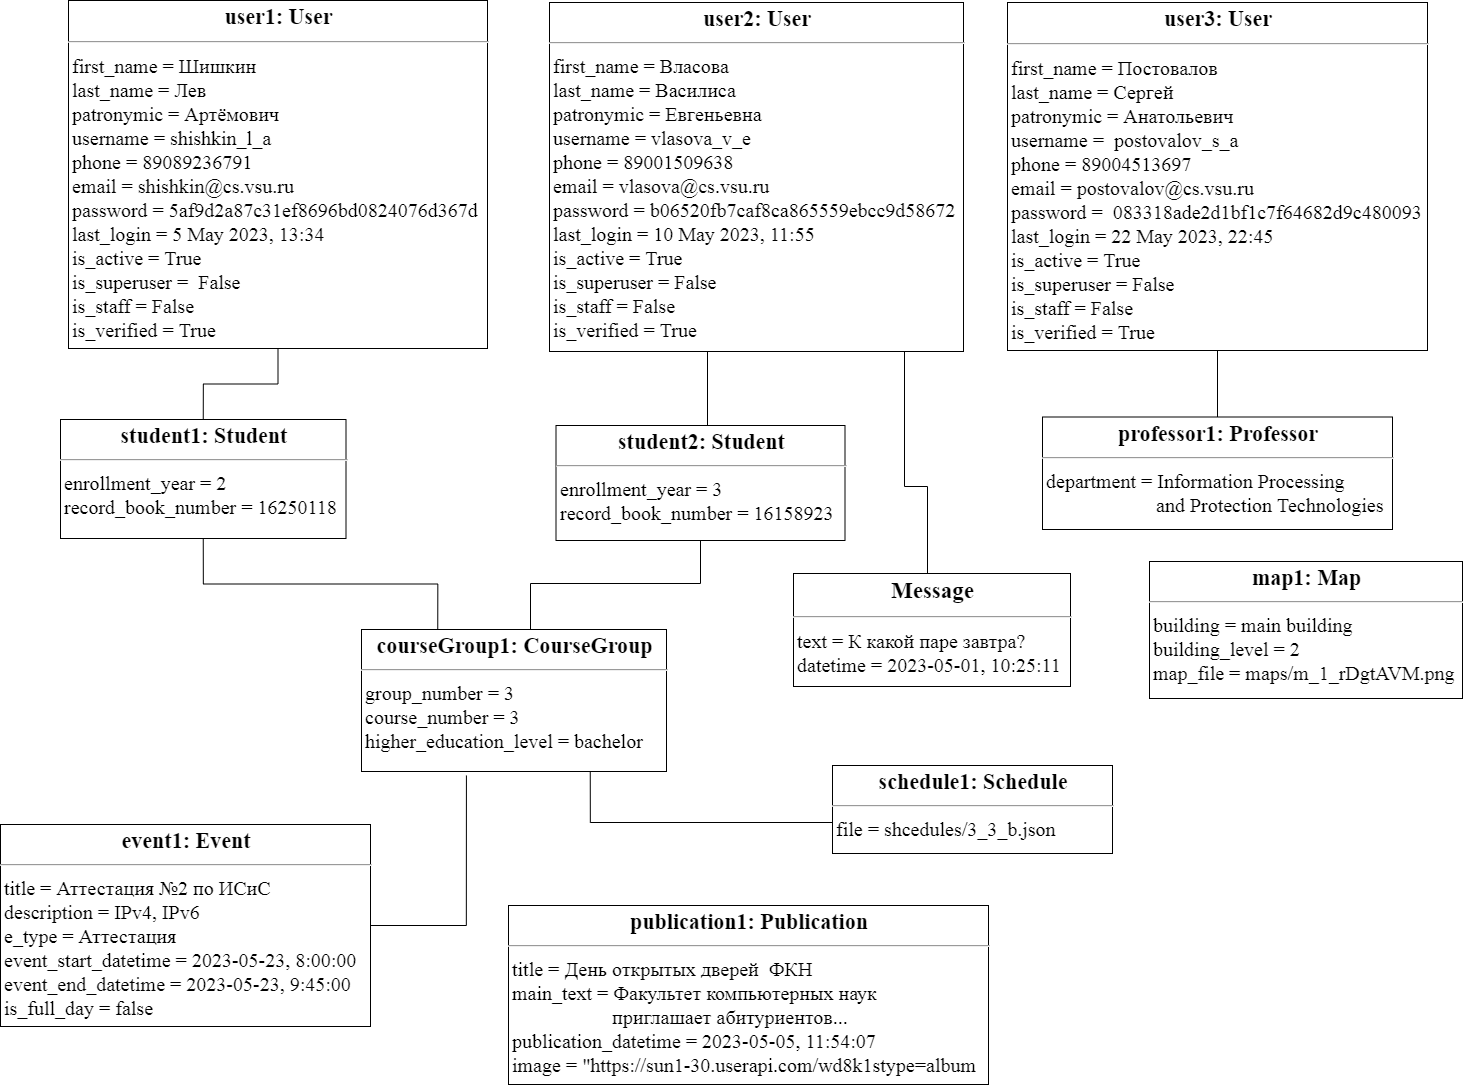

The diagram above was exported from draw.io. Its source (the exported page's mxGraphModel, read from the mxfile embedded in the PNG):
<mxGraphModel dx="2370" dy="2237" grid="0" gridSize="10" guides="1" tooltips="1" connect="1" arrows="1" fold="1" page="0" pageScale="1" pageWidth="827" pageHeight="1169" math="0" shadow="0">
  <root>
    <mxCell id="0" />
    <mxCell id="1" parent="0" />
    <mxCell id="wo23raQhdXI143LmuiYA-37" style="edgeStyle=orthogonalEdgeStyle;rounded=0;orthogonalLoop=1;jettySize=auto;html=1;entryX=0.5;entryY=0;entryDx=0;entryDy=0;endArrow=none;endFill=0;fontSize=20;" parent="1" source="wo23raQhdXI143LmuiYA-2" target="wo23raQhdXI143LmuiYA-32" edge="1">
      <mxGeometry relative="1" as="geometry" />
    </mxCell>
    <mxCell id="wo23raQhdXI143LmuiYA-2" value="&lt;p style=&quot;margin: 4px 0px 0px ; text-align: center ; font-size: 22px&quot;&gt;&lt;b&gt;&lt;font style=&quot;font-size: 22px&quot;&gt;user1: User&lt;/font&gt;&lt;/b&gt;&lt;/p&gt;&lt;hr style=&quot;font-size: 22px&quot;&gt;&lt;p style=&quot;margin: 0px 0px 0px 4px ; font-size: 20px&quot;&gt;&lt;span style=&quot;font-size: 20px&quot;&gt;first_name =&lt;/span&gt;&amp;nbsp;Шишкин&lt;/p&gt;&lt;p style=&quot;margin: 0px 0px 0px 4px ; font-size: 20px&quot;&gt;&lt;span style=&quot;font-size: 20px&quot;&gt;last_name =&lt;/span&gt;&amp;nbsp;Лев&lt;/p&gt;&lt;p style=&quot;margin: 0px 0px 0px 4px ; font-size: 20px&quot;&gt;patronymic = Артёмович&lt;/p&gt;&lt;p style=&quot;margin: 0px 0px 0px 4px ; font-size: 20px&quot;&gt;username = shishkin_l_a&lt;/p&gt;&lt;p style=&quot;margin: 0px 0px 0px 4px ; font-size: 20px&quot;&gt;&lt;span style=&quot;font-size: 20px&quot;&gt;phone = 89089236791&lt;/span&gt;&lt;/p&gt;&lt;p style=&quot;margin: 0px 0px 0px 4px ; font-size: 20px&quot;&gt;email = shishkin@cs.vsu.ru&lt;/p&gt;&lt;p style=&quot;margin: 0px 0px 0px 4px ; font-size: 20px&quot;&gt;password =&amp;nbsp;5af9d2a87c31ef8696bd0824076d367d&lt;/p&gt;&lt;p style=&quot;margin: 0px 0px 0px 4px&quot;&gt;last_login = 5 May 2023, 13:34&lt;/p&gt;&lt;p style=&quot;margin: 0px 0px 0px 4px ; font-size: 20px&quot;&gt;is_active = True&lt;br style=&quot;font-size: 20px&quot;&gt;&lt;/p&gt;&lt;p style=&quot;margin: 0px 0px 0px 4px ; font-size: 20px&quot;&gt;is_superuser =&amp;nbsp; False&lt;br style=&quot;font-size: 20px&quot;&gt;&lt;/p&gt;&lt;p style=&quot;margin: 0px 0px 0px 4px ; font-size: 20px&quot;&gt;is_staff = False&lt;br style=&quot;font-size: 20px&quot;&gt;&lt;/p&gt;&lt;p style=&quot;margin: 0px 0px 0px 4px ; font-size: 20px&quot;&gt;is_verified = True&lt;/p&gt;&lt;p style=&quot;margin: 0px 0px 0px 4px ; font-size: 20px&quot;&gt;&lt;br style=&quot;font-size: 20px&quot;&gt;&lt;/p&gt;&lt;p style=&quot;margin: 0px 0px 0px 4px ; font-size: 20px&quot;&gt;&lt;br style=&quot;font-size: 20px&quot;&gt;&lt;/p&gt;&lt;br style=&quot;font-size: 20px&quot;&gt;&lt;p style=&quot;margin: 0px 0px 0px 4px ; font-size: 20px&quot;&gt;&lt;br style=&quot;font-size: 20px&quot;&gt;&lt;/p&gt;" style="verticalAlign=top;align=left;overflow=fill;fontSize=20;fontFamily=Times New Roman;html=1;" parent="1" vertex="1">
      <mxGeometry x="214" y="-445" width="419" height="348" as="geometry" />
    </mxCell>
    <mxCell id="wo23raQhdXI143LmuiYA-9" value="&lt;p style=&quot;margin: 4px 0px 0px ; text-align: center&quot;&gt;&lt;b&gt;&lt;font style=&quot;font-size: 22px&quot;&gt;schedule1: Schedule&lt;/font&gt;&lt;/b&gt;&lt;/p&gt;&lt;hr style=&quot;font-size: 20px&quot;&gt;&lt;p style=&quot;margin: 0px 0px 0px 4px ; font-size: 20px&quot;&gt;file =&lt;span style=&quot;font-size: 20px&quot;&gt;&amp;nbsp;shcedules/3_3_b.json&lt;/span&gt;&lt;/p&gt;&lt;p style=&quot;margin: 0px 0px 0px 4px ; font-size: 20px&quot;&gt;&lt;br style=&quot;font-size: 20px&quot;&gt;&lt;/p&gt;&lt;p style=&quot;margin: 0px 0px 0px 4px ; font-size: 20px&quot;&gt;&lt;br style=&quot;font-size: 20px&quot;&gt;&lt;/p&gt;" style="verticalAlign=top;align=left;overflow=fill;fontSize=20;fontFamily=Times New Roman;html=1;" parent="1" vertex="1">
      <mxGeometry x="978" y="320" width="280" height="88" as="geometry" />
    </mxCell>
    <mxCell id="wo23raQhdXI143LmuiYA-12" value="&lt;p style=&quot;margin: 4px 0px 0px ; text-align: center&quot;&gt;&lt;b&gt;&lt;font style=&quot;font-size: 22px&quot;&gt;publication1: Publication&lt;/font&gt;&lt;/b&gt;&lt;/p&gt;&lt;hr style=&quot;font-size: 20px&quot;&gt;&lt;p style=&quot;margin: 0px 0px 0px 4px ; font-size: 20px&quot;&gt;title = День открытых дверей&amp;nbsp; ФКН&lt;/p&gt;&lt;p style=&quot;margin: 0px 0px 0px 4px ; font-size: 20px&quot;&gt;main_text = Факультет компьютерных наук&amp;nbsp;&lt;/p&gt;&lt;p style=&quot;margin: 0px 0px 0px 4px ; font-size: 20px&quot;&gt;&amp;nbsp; &amp;nbsp; &amp;nbsp; &amp;nbsp; &amp;nbsp; &amp;nbsp; &amp;nbsp; &amp;nbsp; &amp;nbsp; &amp;nbsp; приглашает абитуриентов...&lt;/p&gt;&lt;p style=&quot;margin: 0px 0px 0px 4px ; font-size: 20px&quot;&gt;&lt;span style=&quot;font-size: 20px&quot;&gt;publication_datetime = 2023-05-05, 11:54:07&lt;/span&gt;&lt;/p&gt;&lt;p style=&quot;margin: 0px 0px 0px 4px ; font-size: 20px&quot;&gt;image = &quot;https://sun1-30.userapi.com/wd8k1stype=album&lt;/p&gt;" style="verticalAlign=top;align=left;overflow=fill;fontSize=20;fontFamily=Times New Roman;html=1;" parent="1" vertex="1">
      <mxGeometry x="654" y="460" width="480" height="179" as="geometry" />
    </mxCell>
    <mxCell id="wo23raQhdXI143LmuiYA-15" value="&lt;p style=&quot;margin: 4px 0px 0px ; text-align: center&quot;&gt;&lt;b&gt;&lt;font style=&quot;font-size: 22px&quot;&gt;event1: Event&lt;/font&gt;&lt;/b&gt;&lt;/p&gt;&lt;hr style=&quot;font-size: 20px&quot;&gt;&lt;p style=&quot;margin: 0px 0px 0px 4px ; font-size: 20px&quot;&gt;&lt;span style=&quot;font-size: 20px&quot;&gt;title = Аттестация №2 по ИСиС&lt;/span&gt;&lt;/p&gt;&lt;p style=&quot;margin: 0px 0px 0px 4px ; font-size: 20px&quot;&gt;description = IPv4, IPv6&lt;/p&gt;&lt;p style=&quot;margin: 0px 0px 0px 4px ; font-size: 20px&quot;&gt;e_type = Аттестация&lt;/p&gt;&lt;p style=&quot;margin: 0px 0px 0px 4px ; font-size: 20px&quot;&gt;event_start_datetime = 2023-05-23, 8:00:00&lt;span&gt;&amp;nbsp;&lt;/span&gt;&lt;/p&gt;&lt;p style=&quot;margin: 0px 0px 0px 4px ; font-size: 20px&quot;&gt;event_end_datetime = 2023-05-23, 9:45:00&lt;/p&gt;&lt;p style=&quot;margin: 0px 0px 0px 4px ; font-size: 20px&quot;&gt;is_full_day = false&lt;/p&gt;&lt;p style=&quot;margin: 0px 0px 0px 4px ; font-size: 20px&quot;&gt;&lt;br style=&quot;font-size: 20px&quot;&gt;&lt;/p&gt;" style="verticalAlign=top;align=left;overflow=fill;fontSize=20;fontFamily=Times New Roman;html=1;" parent="1" vertex="1">
      <mxGeometry x="146" y="379" width="370" height="202" as="geometry" />
    </mxCell>
    <mxCell id="wo23raQhdXI143LmuiYA-17" value="&lt;p style=&quot;margin: 4px 0px 0px ; text-align: center&quot;&gt;&lt;b&gt;&lt;font style=&quot;font-size: 22px&quot;&gt;map1: Map&lt;/font&gt;&lt;/b&gt;&lt;/p&gt;&lt;hr style=&quot;font-size: 20px&quot;&gt;&lt;p style=&quot;margin: 0px 0px 0px 4px ; font-size: 20px&quot;&gt;building = main building&lt;/p&gt;&lt;p style=&quot;margin: 0px 0px 0px 4px ; font-size: 20px&quot;&gt;building_level = 2&lt;/p&gt;&lt;p style=&quot;margin: 0px 0px 0px 4px ; font-size: 20px&quot;&gt;map_file = maps/m_1_rDgtAVM.png&lt;/p&gt;" style="verticalAlign=top;align=left;overflow=fill;fontSize=20;fontFamily=Times New Roman;html=1;" parent="1" vertex="1">
      <mxGeometry x="1295" y="116" width="313" height="137" as="geometry" />
    </mxCell>
    <mxCell id="wo23raQhdXI143LmuiYA-18" value="&lt;p style=&quot;margin: 4px 0px 0px ; text-align: center ; font-size: 23px&quot;&gt;&lt;b&gt;&lt;font style=&quot;font-size: 23px&quot;&gt;Message&lt;/font&gt;&lt;/b&gt;&lt;/p&gt;&lt;hr style=&quot;font-size: 23px&quot;&gt;&lt;p style=&quot;margin: 0px 0px 0px 4px ; font-size: 20px&quot;&gt;text = К какой паре завтра?&lt;br style=&quot;font-size: 20px&quot;&gt;&lt;/p&gt;&lt;p style=&quot;margin: 0px 0px 0px 4px ; font-size: 20px&quot;&gt;datetime =&amp;nbsp;&lt;span style=&quot;font-size: 20px&quot;&gt;2023-05-01, 10:25:11&amp;nbsp;&lt;/span&gt;&lt;/p&gt;&lt;p style=&quot;margin: 0px 0px 0px 4px ; font-size: 20px&quot;&gt;&lt;br style=&quot;font-size: 20px&quot;&gt;&lt;/p&gt;" style="verticalAlign=top;align=left;overflow=fill;fontSize=20;fontFamily=Times New Roman;html=1;" parent="1" vertex="1">
      <mxGeometry x="939" y="128" width="277" height="113" as="geometry" />
    </mxCell>
    <mxCell id="wo23raQhdXI143LmuiYA-44" style="rounded=0;orthogonalLoop=1;jettySize=auto;html=1;entryX=1;entryY=0.5;entryDx=0;entryDy=0;endArrow=none;endFill=0;exitX=0.344;exitY=1.028;exitDx=0;exitDy=0;edgeStyle=orthogonalEdgeStyle;fontSize=20;exitPerimeter=0;" parent="1" source="wo23raQhdXI143LmuiYA-26" target="wo23raQhdXI143LmuiYA-15" edge="1">
      <mxGeometry relative="1" as="geometry">
        <Array as="points">
          <mxPoint x="612" y="480" />
        </Array>
      </mxGeometry>
    </mxCell>
    <mxCell id="wo23raQhdXI143LmuiYA-46" style="edgeStyle=orthogonalEdgeStyle;rounded=0;orthogonalLoop=1;jettySize=auto;html=1;endArrow=none;endFill=0;exitX=0.75;exitY=1;exitDx=0;exitDy=0;fontSize=20;entryX=0;entryY=0.5;entryDx=0;entryDy=0;" parent="1" source="wo23raQhdXI143LmuiYA-26" target="wo23raQhdXI143LmuiYA-9" edge="1">
      <mxGeometry relative="1" as="geometry">
        <mxPoint x="926" y="333" as="targetPoint" />
        <Array as="points">
          <mxPoint x="736" y="377" />
        </Array>
      </mxGeometry>
    </mxCell>
    <mxCell id="wo23raQhdXI143LmuiYA-26" value="&lt;p style=&quot;margin: 4px 0px 0px ; text-align: center&quot;&gt;&lt;b&gt;&lt;font style=&quot;font-size: 22px&quot;&gt;c&lt;/font&gt;&lt;/b&gt;&lt;b&gt;&lt;font style=&quot;font-size: 22px&quot;&gt;ourseGroup1: CourseGroup&lt;/font&gt;&lt;/b&gt;&lt;/p&gt;&lt;hr style=&quot;font-size: 20px&quot;&gt;&lt;p style=&quot;margin: 0px 0px 0px 4px ; font-size: 20px&quot;&gt;group_number = 3&lt;/p&gt;&lt;p style=&quot;margin: 0px 0px 0px 4px ; font-size: 20px&quot;&gt;course_number = 3&lt;/p&gt;&lt;p style=&quot;margin: 0px 0px 0px 4px ; font-size: 20px&quot;&gt;higher_education_level = bachelor&lt;/p&gt;" style="verticalAlign=top;align=left;overflow=fill;fontSize=20;fontFamily=Times New Roman;html=1;" parent="1" vertex="1">
      <mxGeometry x="507" y="184" width="305" height="142" as="geometry" />
    </mxCell>
    <mxCell id="ZQNBPyp5uV38tSlkCXXo-1" style="rounded=0;orthogonalLoop=1;jettySize=auto;html=1;fontSize=20;edgeStyle=orthogonalEdgeStyle;endArrow=none;endFill=0;entryX=0.5;entryY=0;entryDx=0;entryDy=0;exitX=0.853;exitY=0.998;exitDx=0;exitDy=0;exitPerimeter=0;" edge="1" parent="1" source="wo23raQhdXI143LmuiYA-29" target="wo23raQhdXI143LmuiYA-18">
      <mxGeometry relative="1" as="geometry">
        <mxPoint x="1055" y="41" as="targetPoint" />
        <Array as="points">
          <mxPoint x="1050" y="-95" />
          <mxPoint x="1050" y="41" />
          <mxPoint x="1073" y="41" />
          <mxPoint x="1073" y="128" />
        </Array>
      </mxGeometry>
    </mxCell>
    <mxCell id="wo23raQhdXI143LmuiYA-29" value="&lt;p style=&quot;margin: 4px 0px 0px ; text-align: center&quot;&gt;&lt;b&gt;&lt;font style=&quot;font-size: 22px&quot;&gt;user2: User&lt;/font&gt;&lt;/b&gt;&lt;/p&gt;&lt;hr style=&quot;font-size: 20px&quot;&gt;&lt;p style=&quot;margin: 0px 0px 0px 4px ; font-size: 20px&quot;&gt;&lt;span style=&quot;font-size: 20px&quot;&gt;first_name =&lt;/span&gt;&amp;nbsp;Власова&lt;/p&gt;&lt;p style=&quot;margin: 0px 0px 0px 4px ; font-size: 20px&quot;&gt;&lt;span style=&quot;font-size: 20px&quot;&gt;last_name =&amp;nbsp;&lt;/span&gt;Василиса&lt;/p&gt;&lt;p style=&quot;margin: 0px 0px 0px 4px ; font-size: 20px&quot;&gt;patronymic = Евгеньевна&lt;/p&gt;&lt;p style=&quot;margin: 0px 0px 0px 4px ; font-size: 20px&quot;&gt;username = vlasova_v_e&lt;/p&gt;&lt;p style=&quot;margin: 0px 0px 0px 4px ; font-size: 20px&quot;&gt;&lt;span style=&quot;font-size: 20px&quot;&gt;phone = 89001509638&lt;/span&gt;&lt;/p&gt;&lt;p style=&quot;margin: 0px 0px 0px 4px ; font-size: 20px&quot;&gt;email = vlasova@cs.vsu.ru&lt;/p&gt;&lt;p style=&quot;margin: 0px 0px 0px 4px ; font-size: 20px&quot;&gt;password =&amp;nbsp;b06520fb7caf8ca865559ebcc9d58672&lt;/p&gt;&lt;p style=&quot;margin: 0px 0px 0px 4px ; font-size: 20px&quot;&gt;last_login = 10 May 2023, 11:55&lt;/p&gt;&lt;p style=&quot;margin: 0px 0px 0px 4px ; font-size: 20px&quot;&gt;is_active = True&lt;br style=&quot;font-size: 20px&quot;&gt;&lt;/p&gt;&lt;p style=&quot;margin: 0px 0px 0px 4px ; font-size: 20px&quot;&gt;is_superuser = False&lt;br style=&quot;font-size: 20px&quot;&gt;&lt;/p&gt;&lt;p style=&quot;margin: 0px 0px 0px 4px ; font-size: 20px&quot;&gt;is_staff = False&lt;br style=&quot;font-size: 20px&quot;&gt;&lt;/p&gt;&lt;p style=&quot;margin: 0px 0px 0px 4px ; font-size: 20px&quot;&gt;is_verified = True&lt;/p&gt;&lt;p style=&quot;margin: 0px 0px 0px 4px ; font-size: 20px&quot;&gt;&lt;br style=&quot;font-size: 20px&quot;&gt;&lt;/p&gt;&lt;p style=&quot;margin: 0px 0px 0px 4px ; font-size: 20px&quot;&gt;&lt;br style=&quot;font-size: 20px&quot;&gt;&lt;/p&gt;&lt;br style=&quot;font-size: 20px&quot;&gt;&lt;p style=&quot;margin: 0px 0px 0px 4px ; font-size: 20px&quot;&gt;&lt;br style=&quot;font-size: 20px&quot;&gt;&lt;/p&gt;" style="verticalAlign=top;align=left;overflow=fill;fontSize=20;fontFamily=Times New Roman;html=1;" parent="1" vertex="1">
      <mxGeometry x="695" y="-443" width="414" height="349" as="geometry" />
    </mxCell>
    <mxCell id="wo23raQhdXI143LmuiYA-30" value="&lt;p style=&quot;margin: 4px 0px 0px ; text-align: center ; font-size: 22px&quot;&gt;&lt;b&gt;&lt;font style=&quot;font-size: 22px&quot;&gt;user3: User&lt;/font&gt;&lt;/b&gt;&lt;/p&gt;&lt;hr style=&quot;font-size: 22px&quot;&gt;&lt;p style=&quot;margin: 0px 0px 0px 4px ; font-size: 20px&quot;&gt;&lt;span style=&quot;font-size: 20px&quot;&gt;first_name =&lt;/span&gt;&amp;nbsp;Постовалов&lt;/p&gt;&lt;p style=&quot;margin: 0px 0px 0px 4px ; font-size: 20px&quot;&gt;&lt;span style=&quot;font-size: 20px&quot;&gt;last_name =&amp;nbsp;&lt;/span&gt;Сергей&lt;/p&gt;&lt;p style=&quot;margin: 0px 0px 0px 4px ; font-size: 20px&quot;&gt;patronymic = Анатольевич&lt;/p&gt;&lt;p style=&quot;margin: 0px 0px 0px 4px ; font-size: 20px&quot;&gt;username =&amp;nbsp; postovalov_s_a&lt;/p&gt;&lt;p style=&quot;margin: 0px 0px 0px 4px ; font-size: 20px&quot;&gt;&lt;span style=&quot;font-size: 20px&quot;&gt;phone = 89004513697&lt;/span&gt;&lt;/p&gt;&lt;p style=&quot;margin: 0px 0px 0px 4px ; font-size: 20px&quot;&gt;email = postovalov@cs.vsu.ru&lt;/p&gt;&lt;p style=&quot;margin: 0px 0px 0px 4px ; font-size: 20px&quot;&gt;password =&amp;nbsp;&amp;nbsp;083318ade2d1bf1c7f64682d9c480093&lt;/p&gt;&lt;p style=&quot;margin: 0px 0px 0px 4px ; font-size: 20px&quot;&gt;last_login = 22 May 2023, 22:45&lt;br&gt;&lt;/p&gt;&lt;p style=&quot;margin: 0px 0px 0px 4px ; font-size: 20px&quot;&gt;is_active = True&lt;br style=&quot;font-size: 20px&quot;&gt;&lt;/p&gt;&lt;p style=&quot;margin: 0px 0px 0px 4px ; font-size: 20px&quot;&gt;is_superuser = False&lt;br style=&quot;font-size: 20px&quot;&gt;&lt;/p&gt;&lt;p style=&quot;margin: 0px 0px 0px 4px ; font-size: 20px&quot;&gt;is_staff = False&lt;br style=&quot;font-size: 20px&quot;&gt;&lt;/p&gt;&lt;p style=&quot;margin: 0px 0px 0px 4px ; font-size: 20px&quot;&gt;is_verified = True&lt;/p&gt;&lt;p style=&quot;margin: 0px 0px 0px 4px ; font-size: 20px&quot;&gt;&lt;br style=&quot;font-size: 20px&quot;&gt;&lt;/p&gt;&lt;p style=&quot;margin: 0px 0px 0px 4px ; font-size: 20px&quot;&gt;&lt;br style=&quot;font-size: 20px&quot;&gt;&lt;/p&gt;&lt;br style=&quot;font-size: 20px&quot;&gt;&lt;p style=&quot;margin: 0px 0px 0px 4px ; font-size: 20px&quot;&gt;&lt;br style=&quot;font-size: 20px&quot;&gt;&lt;/p&gt;" style="verticalAlign=top;align=left;overflow=fill;fontSize=20;fontFamily=Times New Roman;html=1;" parent="1" vertex="1">
      <mxGeometry x="1153" y="-443" width="420" height="348" as="geometry" />
    </mxCell>
    <mxCell id="wo23raQhdXI143LmuiYA-43" style="edgeStyle=orthogonalEdgeStyle;rounded=0;orthogonalLoop=1;jettySize=auto;html=1;entryX=0.25;entryY=0;entryDx=0;entryDy=0;endArrow=none;endFill=0;exitX=0.5;exitY=1;exitDx=0;exitDy=0;fontSize=20;" parent="1" source="wo23raQhdXI143LmuiYA-32" target="wo23raQhdXI143LmuiYA-26" edge="1">
      <mxGeometry relative="1" as="geometry" />
    </mxCell>
    <mxCell id="wo23raQhdXI143LmuiYA-32" value="&lt;p style=&quot;margin: 4px 0px 0px ; text-align: center&quot;&gt;&lt;b&gt;&lt;font style=&quot;font-size: 22px&quot;&gt;student1: Student&lt;/font&gt;&lt;/b&gt;&lt;/p&gt;&lt;hr style=&quot;font-size: 20px&quot;&gt;&lt;p style=&quot;margin: 0px 0px 0px 4px ; font-size: 20px&quot;&gt;enrollment_year =&amp;nbsp;&lt;span style=&quot;font-size: 20px&quot;&gt;2&lt;/span&gt;&lt;br style=&quot;font-size: 20px&quot;&gt;&lt;/p&gt;&lt;p style=&quot;margin: 0px 0px 0px 4px ; font-size: 20px&quot;&gt;record_book_number = 16250118&lt;/p&gt;&lt;p style=&quot;margin: 0px 0px 0px 4px ; font-size: 20px&quot;&gt;&amp;nbsp;&lt;/p&gt;" style="verticalAlign=top;align=left;overflow=fill;fontSize=20;fontFamily=Times New Roman;html=1;" parent="1" vertex="1">
      <mxGeometry x="206" y="-26" width="285.5" height="119" as="geometry" />
    </mxCell>
    <mxCell id="wo23raQhdXI143LmuiYA-38" style="edgeStyle=orthogonalEdgeStyle;rounded=0;orthogonalLoop=1;jettySize=auto;html=1;endArrow=none;endFill=0;fontSize=20;" parent="1" edge="1">
      <mxGeometry relative="1" as="geometry">
        <mxPoint x="853" y="-20" as="sourcePoint" />
        <mxPoint x="853" y="-94" as="targetPoint" />
        <Array as="points">
          <mxPoint x="853" y="-20" />
        </Array>
      </mxGeometry>
    </mxCell>
    <mxCell id="wo23raQhdXI143LmuiYA-42" style="edgeStyle=orthogonalEdgeStyle;rounded=0;orthogonalLoop=1;jettySize=auto;html=1;entryX=0.75;entryY=0;entryDx=0;entryDy=0;endArrow=none;endFill=0;fontSize=20;" parent="1" source="wo23raQhdXI143LmuiYA-33" target="wo23raQhdXI143LmuiYA-26" edge="1">
      <mxGeometry relative="1" as="geometry">
        <Array as="points">
          <mxPoint x="846" y="138" />
          <mxPoint x="676" y="138" />
        </Array>
      </mxGeometry>
    </mxCell>
    <mxCell id="wo23raQhdXI143LmuiYA-33" value="&lt;p style=&quot;margin: 4px 0px 0px ; text-align: center&quot;&gt;&lt;b&gt;&lt;font style=&quot;font-size: 22px&quot;&gt;student2: Student&lt;/font&gt;&lt;/b&gt;&lt;/p&gt;&lt;hr style=&quot;font-size: 20px&quot;&gt;&lt;p style=&quot;margin: 0px 0px 0px 4px ; font-size: 20px&quot;&gt;enrollment_year =&lt;span style=&quot;font-size: 20px&quot;&gt;&amp;nbsp;3&lt;/span&gt;&lt;/p&gt;&lt;p style=&quot;margin: 0px 0px 0px 4px ; font-size: 20px&quot;&gt;record_book_number = 16158923&lt;/p&gt;&lt;p style=&quot;margin: 0px 0px 0px 4px ; font-size: 20px&quot;&gt;&lt;br style=&quot;font-size: 20px&quot;&gt;&lt;/p&gt;" style="verticalAlign=top;align=left;overflow=fill;fontSize=20;fontFamily=Times New Roman;html=1;" parent="1" vertex="1">
      <mxGeometry x="701.5" y="-20" width="289" height="115" as="geometry" />
    </mxCell>
    <mxCell id="wo23raQhdXI143LmuiYA-39" style="edgeStyle=orthogonalEdgeStyle;rounded=0;orthogonalLoop=1;jettySize=auto;html=1;entryX=0.5;entryY=1;entryDx=0;entryDy=0;endArrow=none;endFill=0;fontSize=20;" parent="1" source="wo23raQhdXI143LmuiYA-35" target="wo23raQhdXI143LmuiYA-30" edge="1">
      <mxGeometry relative="1" as="geometry" />
    </mxCell>
    <mxCell id="wo23raQhdXI143LmuiYA-35" value="&lt;p style=&quot;margin: 4px 0px 0px ; text-align: center&quot;&gt;&lt;b&gt;&lt;font style=&quot;font-size: 22px&quot;&gt;professor1: Professor&lt;/font&gt;&lt;/b&gt;&lt;/p&gt;&lt;hr style=&quot;font-size: 20px&quot;&gt;&lt;p style=&quot;margin: 0px 0px 0px 4px ; font-size: 20px&quot;&gt;department = Information Processing&amp;nbsp;&lt;/p&gt;&lt;p style=&quot;margin: 0px 0px 0px 4px ; font-size: 20px&quot;&gt;&amp;nbsp; &amp;nbsp; &amp;nbsp; &amp;nbsp; &amp;nbsp; &amp;nbsp; &amp;nbsp; &amp;nbsp; &amp;nbsp; &amp;nbsp; &amp;nbsp; and Protection Technologies&lt;/p&gt;&lt;p style=&quot;margin: 0px 0px 0px 4px ; font-size: 20px&quot;&gt;&lt;br style=&quot;font-size: 20px&quot;&gt;&lt;/p&gt;" style="verticalAlign=top;align=left;overflow=fill;fontSize=20;fontFamily=Times New Roman;html=1;" parent="1" vertex="1">
      <mxGeometry x="1188" y="-28.5" width="350" height="112.5" as="geometry" />
    </mxCell>
  </root>
</mxGraphModel>